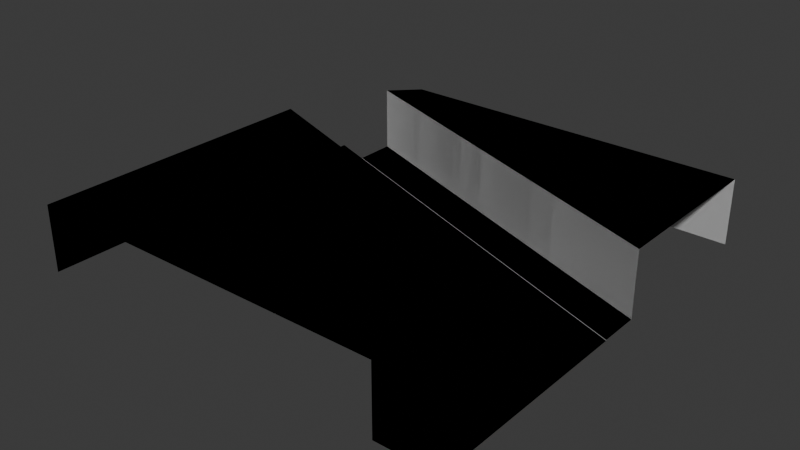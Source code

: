 # Source: estepa.blend  (saved by Blender 4.2.66; exported with 4.5.12 LTS)
import bpy
from mathutils import Matrix  # noqa: F401  (used for matrix-valued properties, if any)

bpy.ops.wm.read_factory_settings(use_empty=True)
scene = bpy.context.scene
scene.name = 'Scene'

# ---- collections
col_collection = bpy.data.collections.new('Collection'); scene.collection.children.link(col_collection)

# ---- images (referenced by path relative to the original .blend; pixels are not part of the script)
import os
ASSET_DIR = os.environ.get("B2B_ASSET_DIR", "")  # directory of the original .blend (textures are referenced by path, not embedded)
HERE = os.path.dirname(os.path.abspath(__file__))  # packed textures are extracted next to this script under _unpacked/

def load_image(name, relpath, width, height, colorspace="sRGB"):
    """Load a texture the original file referenced (path relative to the .blend, or extracted next to this script)."""
    p = next((c for c in (os.path.join(HERE, relpath), os.path.join(ASSET_DIR, relpath)) if relpath and os.path.exists(c)), "")
    if p:
        img = bpy.data.images.load(p, check_existing=True)
        img.name = name
    else:  # same state as the original file: an image datablock whose file is absent (Cycles renders it pink)
        img = bpy.data.images.new(name, width, height)
        img.source = "FILE"
        img.filepath = "//" + (relpath or name)
    img.colorspace_settings.name = colorspace
    return img
img_road_horizontal_png = load_image('road_horizontal.png', 'road_horizontal.png', 1024, 1024, 'sRGB')

# ---- materials (node trees are filled in below, after node groups)
mat_lane = bpy.data.materials.new('Lane')
mat_lane.use_backface_culling = True
mat_material = bpy.data.materials.new('Material')
mat_material.use_backface_culling = True
mat_sidewalk = bpy.data.materials.new('Sidewalk')
mat_sidewalk.use_backface_culling = True
mat_material_002 = bpy.data.materials.new('Material.002')
mat_material_002.use_backface_culling = True

# ---- material node trees
mat_lane.use_nodes = True; mat_lane.node_tree.nodes.clear()
_N = mat_lane.node_tree.nodes; _L = mat_lane.node_tree.links
n0 = _N.new('ShaderNodeBsdfPrincipled'); n0.name = 'Principled BSDF'; n0.location = (10, 300)
n0.inputs[2].default_value = 1.0
n1 = _N.new('ShaderNodeOutputMaterial'); n1.name = 'Material Output'; n1.location = (300, 300)
n2 = _N.new('ShaderNodeTexImage'); n2.name = 'Image Texture'; n2.location = (-280, 280)
n2.image = img_road_horizontal_png
_L.new(n0.outputs[0], n1.inputs[0])
_L.new(n2.outputs[0], n0.inputs[0])
n1.is_active_output = True
mat_material.use_nodes = True; mat_material.node_tree.nodes.clear()
_N = mat_material.node_tree.nodes; _L = mat_material.node_tree.links
n0 = _N.new('ShaderNodeBsdfPrincipled'); n0.name = 'Principled BSDF'; n0.location = (10, 300)
n0.inputs[0].default_value = (0.1329, 0.1329, 0.1329, 1.0)
n0.inputs[2].default_value = 1.0
n1 = _N.new('ShaderNodeOutputMaterial'); n1.name = 'Material Output'; n1.location = (300, 300)
_L.new(n0.outputs[0], n1.inputs[0])
n1.is_active_output = True
mat_sidewalk.use_nodes = True; mat_sidewalk.node_tree.nodes.clear()
_N = mat_sidewalk.node_tree.nodes; _L = mat_sidewalk.node_tree.links
n0 = _N.new('ShaderNodeBsdfPrincipled'); n0.name = 'Principled BSDF'; n0.location = (10, 300)
n0.inputs[0].default_value = (0.521, 0.521, 0.521, 1.0)
n0.inputs[2].default_value = 1.0
n1 = _N.new('ShaderNodeOutputMaterial'); n1.name = 'Material Output'; n1.location = (300, 300)
_L.new(n0.outputs[0], n1.inputs[0])
n1.is_active_output = True
mat_material_002.use_nodes = True; mat_material_002.node_tree.nodes.clear()
_N = mat_material_002.node_tree.nodes; _L = mat_material_002.node_tree.links
n0 = _N.new('ShaderNodeBsdfPrincipled'); n0.name = 'Principled BSDF'; n0.location = (10, 300)
n0.inputs[2].default_value = 1.0
n1 = _N.new('ShaderNodeOutputMaterial'); n1.name = 'Material Output'; n1.location = (300, 300)
_L.new(n0.outputs[0], n1.inputs[0])
n1.is_active_output = True

# ---- world
world_world = bpy.data.worlds.new('World'); scene.world = world_world
world_world.use_nodes = True; world_world.node_tree.nodes.clear()
_N = world_world.node_tree.nodes; _L = world_world.node_tree.links
n0 = _N.new('ShaderNodeOutputWorld'); n0.name = 'World Output'; n0.location = (300, 300)
n1 = _N.new('ShaderNodeBackground'); n1.name = 'Background'; n1.location = (10, 300)
n1.inputs[0].default_value = (0.05088, 0.05088, 0.05088, 1.0)
_L.new(n1.outputs[0], n0.inputs[0])
n0.is_active_output = True
world_world.color = (0.05088, 0.05088, 0.05088)
world_world.sun_shadow_jitter_overblur = 0.0

# ---- meshes
me_plane = bpy.data.meshes.new('Plane')
me_plane.from_pydata([(0.0, -4.0, 0.0), (64.0, -28.0, 0.0), (0.0, 4.0, 0.0), (64.0, -20.0, 0.0), (4.0, -5.5, 0.0), (6.0, 1.75, 0.0), (56.0, -25.0, 0.0), (56.0, -17.0, 0.0), (56.0, -28.0, 0.0), (64.0, -52.0, 0.0), (56.0, -52.0, 0.0)], [], [(6, 1, 3, 7), (0, 4, 5, 2), (4, 6, 7, 5), (1, 6, 8), (1, 8, 10, 9)])
_uv = me_plane.uv_layers.new(name='UVMap')
_uv.uv.foreach_set('vector', [0.5312, 0.0, 1.0, 0.0, 1.0, 1.0, 0.5312, 1.0, 0.0, 0.0, 0.0625, 0.0, 0.0625, 1.0, 0.0, 1.0, 0.0625, 0.0, 0.5312, 0.0, 0.5312, 1.0, 0.0625, 1.0, 1.0, 0.0, 0.5312, 0.0, 0.0, 0.0, 1.0, 0.0, 0.0, 0.0, 0.0, 0.0, 1.0, 0.0])
me_plane.materials.append(mat_lane)
me_plane.materials.append(mat_material)
me_plane.update()
me_plane_002 = bpy.data.meshes.new('Plane.002')
me_plane_002.from_pydata([(56.0, -23.0, 0.1), (56.0, -23.0, 0.0), (0.0, 2.0, 0.0), (56.0, -19.0, 0.0), (56.0, -19.0, 0.1), (55.0, -18.62, 0.0), (56.0, -46.0, 0.0), (55.0, -46.0, 0.0), (0.0, 2.0, 0.1), (0.0, -2.0, 0.1), (55.0, -18.62, 0.1), (55.0, -22.63, 0.1), (55.0, -23.0, 0.1), (56.0, -46.0, 0.1), (55.0, -46.0, 0.1), (64.0, -14.0, 0.0), (6.0, 7.75, 0.0), (64.0, -14.0, 0.1), (6.0, 7.75, 0.1), (6.0, 14.0, 0.0), (64.0, -8.0, 0.1), (6.0, 14.0, 0.1)], [], [(0, 1, 3, 4), (6, 1, 0, 13), (9, 11, 10, 8), (12, 14, 13, 0), (5, 2, 8, 10), (7, 6, 13, 14), (0, 4, 10, 11, 12), (16, 15, 17, 18), (18, 17, 20, 21), (16, 18, 21, 19)])
_uv = me_plane_002.uv_layers.new(name='UVMap')
_uv.uv.foreach_set('vector', [0.0, 0.0, 0.0, 0.0, 0.0, 0.0, 0.0, 0.0, 0.0, 0.0, 0.0, 0.0, 0.0, 0.0, 0.0, 0.0, 0.0, 0.0, 0.5, 0.0, 0.5, 1.0, 0.0, 1.0, 0.0, 0.0, 0.0, 0.0, 0.0, 0.0, 0.0, 0.0, 0.0, 0.0, 0.0, 0.0, 0.0, 0.0, 0.0, 0.0, 0.0, 0.0, 0.0, 0.0, 0.0, 0.0, 0.0, 0.0, 0.0, 0.0, 0.0, 0.0, 0.5, 1.0, 0.5, 0.0, 0.0, 0.0, 0.0, 0.0, 0.0, 0.0, 0.0, 0.0, 0.0, 0.0, 0.5, 1.0, 0.0, 0.0, 0.0, 0.0, 0.5, 1.0, 0.0, 0.0, 0.0, 0.0, 0.0, 0.0, 0.0, 0.0])
me_plane_002.materials.append(mat_sidewalk)
me_plane_002.update()
me_cube = bpy.data.meshes.new('Cube')
me_cube.from_pydata([(-8.0, -40.0, 0.1), (-8.0, -40.0, 10.0), (-8.0, 4.0, 0.1), (-8.0, 4.0, 10.0), (47.0, -40.0, 0.1), (47.0, -40.0, 10.0), (47.0, -16.63, 0.1), (47.0, -16.63, 10.0), (-2.0, 20.0, 9.9), (-2.0, 20.0, 2.235e-08), (56.0, -2.0, 2.235e-08), (56.0, -2.0, 9.9), (2.0, 24.0, 9.9), (2.0, 24.0, 2.235e-08), (56.16, 23.8, 2.235e-08), (56.16, 23.8, 9.9)], [], [(0, 1, 3, 2), (6, 7, 5, 4), (7, 3, 1, 5), (13, 12, 15, 14), (8, 11, 15, 12), (9, 8, 12, 13), (9, 10, 11, 8), (2, 3, 7, 6)])
_uv = me_cube.uv_layers.new(name='UVMap')
_uv.uv.foreach_set('vector', [0.375, 0.0, 0.625, 0.0, 0.625, 0.25, 0.375, 0.25, 0.375, 0.5, 0.625, 0.5, 0.625, 0.75, 0.375, 0.75, 0.625, 0.5, 0.875, 0.5, 0.875, 0.75, 0.625, 0.75, 0.375, 0.25, 0.625, 0.25, 0.625, 0.5, 0.375, 0.5, 0.875, 0.5, 0.625, 0.5, 0.625, 0.5, 0.875, 0.5, 0.375, 0.25, 0.625, 0.25, 0.625, 0.25, 0.375, 0.25, 0.375, 0.25, 0.375, 0.5, 0.625, 0.5, 0.875, 0.5, 0.375, 0.25, 0.875, 0.5, 0.625, 0.5, 0.375, 0.5])
me_cube.materials.append(mat_material_002)
me_cube.update()
me_cube_002 = bpy.data.meshes.new('Cube.002')
me_cube_002.from_pydata([(-8.0, -40.0, 0.1), (-8.0, -40.0, 10.0), (-8.0, 4.0, 0.1), (-8.0, 4.0, 10.0), (47.0, -40.0, 0.1), (47.0, -40.0, 10.0), (47.0, -16.63, 0.1), (47.0, -16.63, 10.0), (-2.0, 20.0, 9.9), (-2.0, 20.0, 2.235e-08), (56.0, -2.0, 2.235e-08), (56.0, -2.0, 9.9), (2.0, 24.0, 9.9), (2.0, 24.0, 2.235e-08), (56.16, 23.8, 2.235e-08), (56.16, 23.8, 9.9)], [], [(0, 1, 3, 2), (6, 7, 5, 4), (7, 3, 1, 5), (13, 12, 15, 14), (8, 11, 15, 12), (9, 8, 12, 13), (9, 10, 11, 8), (2, 3, 7, 6)])
_uv = me_cube_002.uv_layers.new(name='UVMap')
_uv.uv.foreach_set('vector', [0.375, 0.0, 0.625, 0.0, 0.625, 0.25, 0.375, 0.25, 0.375, 0.5, 0.625, 0.5, 0.625, 0.75, 0.375, 0.75, 0.625, 0.5, 0.875, 0.5, 0.875, 0.75, 0.625, 0.75, 0.375, 0.25, 0.625, 0.25, 0.625, 0.5, 0.375, 0.5, 0.875, 0.5, 0.625, 0.5, 0.625, 0.5, 0.875, 0.5, 0.375, 0.25, 0.625, 0.25, 0.625, 0.25, 0.375, 0.25, 0.375, 0.25, 0.375, 0.5, 0.625, 0.5, 0.875, 0.5, 0.375, 0.25, 0.875, 0.5, 0.625, 0.5, 0.375, 0.5])
me_cube_002.materials.append(mat_material_002)
me_cube_002.update()
me_plane_004 = bpy.data.meshes.new('Plane.004')
me_plane_004.from_pydata([(0.0, -4.0, 0.0), (64.0, -28.0, 0.0), (0.0, 4.0, 0.0), (64.0, -20.0, 0.0), (4.0, -5.5, 0.0), (6.0, 1.75, 0.0), (56.0, -25.0, 0.0), (56.0, -17.0, 0.0), (56.0, -28.0, 0.0), (64.0, -52.0, 0.0), (56.0, -52.0, 0.0)], [], [(6, 1, 3, 7), (0, 4, 5, 2), (4, 6, 7, 5), (1, 6, 8), (1, 8, 10, 9)])
_uv = me_plane_004.uv_layers.new(name='UVMap')
_uv.uv.foreach_set('vector', [0.5312, 0.0, 1.0, 0.0, 1.0, 1.0, 0.5312, 1.0, 0.0, 0.0, 0.0625, 0.0, 0.0625, 1.0, 0.0, 1.0, 0.0625, 0.0, 0.5312, 0.0, 0.5312, 1.0, 0.0625, 1.0, 1.0, 0.0, 0.5312, 0.0, 0.0, 0.0, 1.0, 0.0, 0.0, 0.0, 0.0, 0.0, 1.0, 0.0])
me_plane_004.materials.append(mat_lane)
me_plane_004.materials.append(mat_material)
me_plane_004.update()
me_plane_005 = bpy.data.meshes.new('Plane.005')
me_plane_005.from_pydata([(56.0, -23.0, 0.1), (56.0, -23.0, 0.0), (0.0, 2.0, 0.0), (56.0, -19.0, 0.0), (56.0, -19.0, 0.1), (55.0, -18.62, 0.0), (56.0, -46.0, 0.0), (55.0, -46.0, 0.0), (0.0, 2.0, 0.1), (0.0, -2.0, 0.1), (55.0, -18.62, 0.1), (55.0, -22.63, 0.1), (55.0, -23.0, 0.1), (56.0, -46.0, 0.1), (55.0, -46.0, 0.1), (64.0, -14.0, 0.0), (6.0, 7.75, 0.0), (64.0, -14.0, 0.1), (6.0, 7.75, 0.1), (6.0, 14.0, 0.0), (64.0, -8.0, 0.1), (6.0, 14.0, 0.1)], [], [(0, 1, 3, 4), (6, 1, 0, 13), (9, 11, 10, 8), (12, 14, 13, 0), (5, 2, 8, 10), (7, 6, 13, 14), (0, 4, 10, 11, 12), (16, 15, 17, 18), (18, 17, 20, 21), (16, 18, 21, 19)])
_uv = me_plane_005.uv_layers.new(name='UVMap')
_uv.uv.foreach_set('vector', [0.0, 0.0, 0.0, 0.0, 0.0, 0.0, 0.0, 0.0, 0.0, 0.0, 0.0, 0.0, 0.0, 0.0, 0.0, 0.0, 0.0, 0.0, 0.5, 0.0, 0.5, 1.0, 0.0, 1.0, 0.0, 0.0, 0.0, 0.0, 0.0, 0.0, 0.0, 0.0, 0.0, 0.0, 0.0, 0.0, 0.0, 0.0, 0.0, 0.0, 0.0, 0.0, 0.0, 0.0, 0.0, 0.0, 0.0, 0.0, 0.0, 0.0, 0.0, 0.0, 0.5, 1.0, 0.5, 0.0, 0.0, 0.0, 0.0, 0.0, 0.0, 0.0, 0.0, 0.0, 0.0, 0.0, 0.5, 1.0, 0.0, 0.0, 0.0, 0.0, 0.5, 1.0, 0.0, 0.0, 0.0, 0.0, 0.0, 0.0, 0.0, 0.0])
me_plane_005.materials.append(mat_sidewalk)
me_plane_005.update()

# ---- objects
ob_road_colonly = bpy.data.objects.new('Road-colonly', me_plane)
ob_sidewalk = bpy.data.objects.new('Sidewalk', me_plane_002)
ob_cube = bpy.data.objects.new('Cube', me_cube)
ob_cube_colonly = bpy.data.objects.new('Cube-colonly', me_cube_002)
ob_road = bpy.data.objects.new('Road', me_plane_004)
ob_sidewalk_colonly = bpy.data.objects.new('Sidewalk-colonly', me_plane_005)

# ---- transforms, parenting, visibility, modifiers, constraints
ob_road_colonly.location = (0.0, 0.0, 0.0)
ob_sidewalk.location = (0.0, -6.0, 0.0)
ob_cube.location = (8.0, -12.0, 0.0)
ob_cube_colonly.location = (8.0, -12.0, 0.0)
ob_road.location = (0.0, 0.0, 0.0)
ob_sidewalk_colonly.location = (0.0, -6.0, 0.0)

# ---- collection membership
col_collection.objects.link(ob_road_colonly)
col_collection.objects.link(ob_sidewalk)
col_collection.objects.link(ob_cube)
col_collection.objects.link(ob_cube_colonly)
col_collection.objects.link(ob_road)
col_collection.objects.link(ob_sidewalk_colonly)

# ---- scene / render settings (as saved in the file)
scene.frame_start = 1; scene.frame_end = 250; scene.frame_set(1)
scene.render.engine = 'BLENDER_EEVEE_NEXT'
bpy.context.view_layer.update()

# ---- added for rendering (the .blend has no active camera and no usable light): camera, sun
cam_auto = bpy.data.cameras.new('AutoCamera')
cam_auto.lens = 50.0
cam_auto.sensor_width = 36.0
cam_auto.clip_end = 1480.44
ob_auto_camera = bpy.data.objects.new('AutoCamera', cam_auto)
scene.collection.objects.link(ob_auto_camera)
ob_auto_camera.location = (116.436, -121.227, 72.4848)
ob_auto_camera.rotation_euler = (1.09748, -7.21219e-08, 0.694738)
scene.camera = ob_auto_camera
light_auto_sun = bpy.data.lights.new('AutoSun', 'SUN')
light_auto_sun.energy = 3.0
light_auto_sun.angle = 0.0523599
ob_auto_sun = bpy.data.objects.new('AutoSun', light_auto_sun)
scene.collection.objects.link(ob_auto_sun)
ob_auto_sun.rotation_euler = (0.872665, 0.174533, 0.523599)
bpy.context.view_layer.update()
